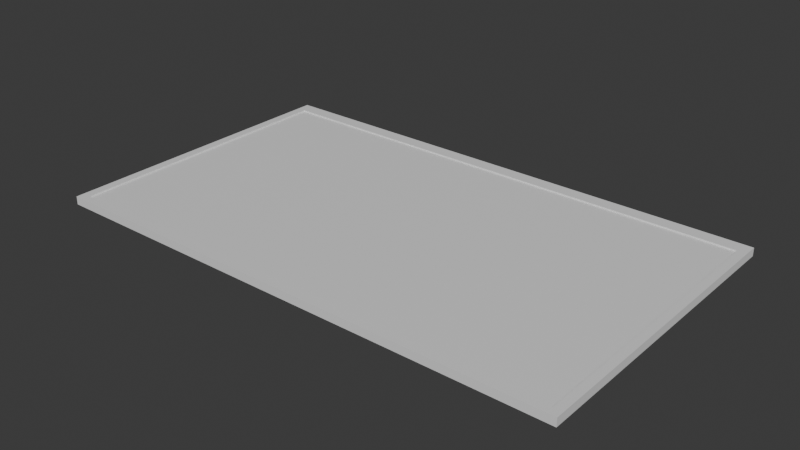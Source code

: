 # Source: screen.blend  (saved by Blender 4.3.34; exported with 4.5.12 LTS)
import bpy
from mathutils import Matrix  # noqa: F401  (used for matrix-valued properties, if any)

bpy.ops.wm.read_factory_settings(use_empty=True)
scene = bpy.context.scene
scene.name = 'Scene'

# ---- collections
col_collection = bpy.data.collections.new('Collection'); scene.collection.children.link(col_collection)

# ---- materials (node trees are filled in below, after node groups)
mat_material_001 = bpy.data.materials.new('Material.001')
mat_material_002 = bpy.data.materials.new('Material.002')

# ---- material node trees
mat_material_001.use_nodes = True; mat_material_001.node_tree.nodes.clear()
_N = mat_material_001.node_tree.nodes; _L = mat_material_001.node_tree.links
n0 = _N.new('ShaderNodeBsdfPrincipled'); n0.name = 'Principled BSDF'; n0.location = (10, 300)
n1 = _N.new('ShaderNodeOutputMaterial'); n1.name = 'Material Output'; n1.location = (300, 300)
_L.new(n0.outputs[0], n1.inputs[0])
n1.is_active_output = True
mat_material_002.use_nodes = True; mat_material_002.node_tree.nodes.clear()
_N = mat_material_002.node_tree.nodes; _L = mat_material_002.node_tree.links
n0 = _N.new('ShaderNodeBsdfPrincipled'); n0.name = 'Principled BSDF'; n0.location = (10, 300)
n1 = _N.new('ShaderNodeOutputMaterial'); n1.name = 'Material Output'; n1.location = (300, 300)
_L.new(n0.outputs[0], n1.inputs[0])
n1.is_active_output = True

# ---- world
world_world = bpy.data.worlds.new('World'); scene.world = world_world
world_world.use_nodes = True; world_world.node_tree.nodes.clear()
_N = world_world.node_tree.nodes; _L = world_world.node_tree.links
n0 = _N.new('ShaderNodeOutputWorld'); n0.name = 'World Output'; n0.location = (300, 300)
n1 = _N.new('ShaderNodeBackground'); n1.name = 'Background'; n1.location = (10, 300)
n1.inputs[0].default_value = (0.05088, 0.05088, 0.05088, 1.0)
_L.new(n1.outputs[0], n0.inputs[0])
n0.is_active_output = True
world_world.color = (0.05088, 0.05088, 0.05088)
world_world.sun_shadow_jitter_overblur = 0.0

# ---- meshes
me_cube_001 = bpy.data.meshes.new('Cube.001')
me_cube_001.from_pydata([(-0.8, -0.45, -0.008643), (-0.8, -0.45, 0.008643), (-0.8, 0.45, -0.008643), (-0.8, 0.45, 0.008643), (0.8, -0.45, -0.008643), (0.8, -0.45, 0.008643), (0.8, 0.45, -0.008643), (0.8, 0.45, 0.008643), (0.828, -0.474, 0.01281), (-0.8, -0.45, 0.001398), (0.828, -0.474, -0.01281), (0.828, 0.4938, 0.01281), (-0.8, 0.45, 0.001398), (0.828, 0.4938, -0.01281), (-0.828, -0.474, 0.01281), (0.8, -0.45, 0.001398), (-0.828, -0.474, -0.01281), (-0.828, 0.4938, 0.01281), (0.8, 0.45, 0.001398), (-0.828, 0.4938, -0.01281), (-0.8, -0.45, 0.01281), (-0.8, 0.45, 0.01281), (0.8, -0.45, 0.01281), (0.8, 0.45, 0.01281)], [], [(0, 1, 3, 2), (2, 3, 7, 6), (6, 7, 5, 4), (4, 5, 1, 0), (2, 6, 4, 0), (7, 3, 1, 5), (8, 10, 13, 11), (11, 13, 19, 17), (17, 19, 16, 14), (14, 16, 10, 8), (20, 14, 8, 22), (22, 8, 11, 17, 14, 20, 21, 23), (19, 13, 10, 16), (20, 9, 12, 21), (21, 12, 18, 23), (18, 15, 22, 23), (15, 9, 20, 22), (12, 9, 15, 18)])
me_cube_001.polygons.foreach_set('material_index', [0, 0, 0, 0, 0, 1, 0, 0, 0, 0, 0, 0, 0, 0, 0, 0, 0, 0])
_uv = me_cube_001.uv_layers.new(name='UVMap')
_uv.uv.foreach_set('vector', [0.375, 0.0, 0.625, 0.0, 0.625, 0.25, 0.375, 0.25, 0.375, 0.25, 0.625, 0.25, 0.625, 0.5, 0.375, 0.5, 0.375, 0.5, 0.625, 0.5, 0.625, 0.75, 0.375, 0.75, 0.375, 0.75, 0.625, 0.75, 0.625, 1.0, 0.375, 1.0, 0.125, 0.5, 0.375, 0.5, 0.375, 0.75, 0.125, 0.75, 0.625, 0.5, 0.875, 0.5, 0.875, 0.75, 0.625, 0.75, 0.375, 0.0, 0.625, 0.0, 0.625, 0.25, 0.375, 0.25, 0.375, 0.25, 0.625, 0.25, 0.625, 0.5, 0.375, 0.5, 0.375, 0.5, 0.625, 0.5, 0.625, 0.75, 0.375, 0.75, 0.375, 0.75, 0.625, 0.75, 0.625, 1.0, 0.375, 1.0, 0.3708, 0.7438, 0.375, 0.75, 0.125, 0.75, 0.1292, 0.7438, 0.1292, 0.7438, 0.125, 0.75, 0.125, 0.5, 0.375, 0.5, 0.375, 0.75, 0.3708, 0.7438, 0.3708, 0.5113, 0.1292, 0.5113, 0.625, 0.5, 0.875, 0.5, 0.875, 0.75, 0.625, 0.75, 0.5401, 0.0, 0.375, 0.0, 0.375, 0.25, 0.5401, 0.25, 0.5401, 0.25, 0.375, 0.25, 0.375, 0.5, 0.5401, 0.5, 0.375, 0.5, 0.375, 0.75, 0.5401, 0.75, 0.5401, 0.5, 0.375, 0.75, 0.375, 1.0, 0.5401, 1.0, 0.5401, 0.75, 0.125, 0.5, 0.125, 0.75, 0.375, 0.75, 0.375, 0.5])
me_cube_001.materials.append(mat_material_001)
me_cube_001.materials.append(mat_material_002)
me_cube_001.update()

# ---- objects
ob_cube = bpy.data.objects.new('Cube', me_cube_001)

# ---- transforms, parenting, visibility, modifiers, constraints
ob_cube.location = (0.0, 0.0, 0.0)

# ---- collection membership
col_collection.objects.link(ob_cube)

# ---- scene / render settings (as saved in the file)
scene.frame_start = 1; scene.frame_end = 250; scene.frame_set(1)
scene.render.engine = 'BLENDER_EEVEE_NEXT'
bpy.context.view_layer.update()

# ---- added for rendering (the .blend has no active camera and no usable light): camera, sun
cam_auto = bpy.data.cameras.new('AutoCamera')
cam_auto.lens = 50.0
cam_auto.sensor_width = 36.0
cam_auto.clip_end = 1000.0
ob_auto_camera = bpy.data.objects.new('AutoCamera', cam_auto)
scene.collection.objects.link(ob_auto_camera)
ob_auto_camera.location = (1.77478, -2.11985, 1.41983)
ob_auto_camera.rotation_euler = (1.09748, -7.21219e-08, 0.694738)
scene.camera = ob_auto_camera
light_auto_sun = bpy.data.lights.new('AutoSun', 'SUN')
light_auto_sun.energy = 3.0
light_auto_sun.angle = 0.0523599
ob_auto_sun = bpy.data.objects.new('AutoSun', light_auto_sun)
scene.collection.objects.link(ob_auto_sun)
ob_auto_sun.rotation_euler = (0.872665, 0.174533, 0.523599)
bpy.context.view_layer.update()

